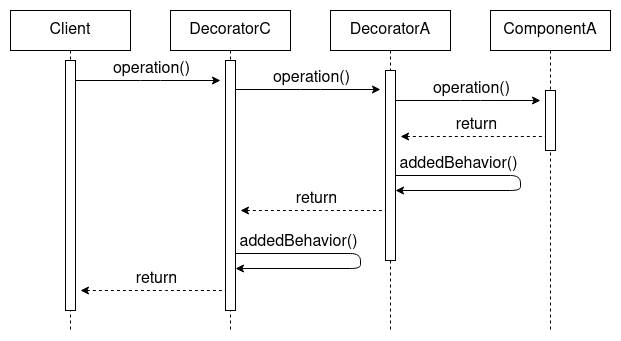

The diagram above was exported from draw.io. Its source (the exported page's mxGraphModel, read from the mxfile embedded in the PNG):
<mxGraphModel dx="1662" dy="791" grid="1" gridSize="10" guides="1" tooltips="1" connect="1" arrows="1" fold="1" page="1" pageScale="1" pageWidth="850" pageHeight="1100" background="#ffffff" math="0" shadow="0">
  <root>
    <mxCell id="0" />
    <mxCell id="1" parent="0" />
    <mxCell id="338f2b503d1ba307-1" value="DecoratorC" style="shape=umlLifeline;perimeter=lifelinePerimeter;whiteSpace=wrap;html=1;container=1;collapsible=0;recursiveResize=0;outlineConnect=0;shadow=0;fontSize=16;align=center;" parent="1" vertex="1">
      <mxGeometry x="200" y="40" width="120" height="320" as="geometry" />
    </mxCell>
    <mxCell id="338f2b503d1ba307-4" value="" style="html=1;points=[];perimeter=orthogonalPerimeter;shadow=0;fontSize=16;align=center;" parent="338f2b503d1ba307-1" vertex="1">
      <mxGeometry x="55" y="50" width="10" height="250" as="geometry" />
    </mxCell>
    <mxCell id="338f2b503d1ba307-2" value="DecoratorA" style="shape=umlLifeline;perimeter=lifelinePerimeter;whiteSpace=wrap;html=1;container=1;collapsible=0;recursiveResize=0;outlineConnect=0;shadow=0;fontSize=16;align=center;" parent="1" vertex="1">
      <mxGeometry x="360" y="40" width="120" height="320" as="geometry" />
    </mxCell>
    <mxCell id="338f2b503d1ba307-5" value="" style="html=1;points=[];perimeter=orthogonalPerimeter;shadow=0;fontSize=16;align=center;" parent="338f2b503d1ba307-2" vertex="1">
      <mxGeometry x="55" y="60" width="10" height="190" as="geometry" />
    </mxCell>
    <mxCell id="338f2b503d1ba307-3" value="ComponentA" style="shape=umlLifeline;perimeter=lifelinePerimeter;whiteSpace=wrap;html=1;container=1;collapsible=0;recursiveResize=0;outlineConnect=0;shadow=0;fontSize=16;align=center;" parent="1" vertex="1">
      <mxGeometry x="520" y="40" width="120" height="320" as="geometry" />
    </mxCell>
    <mxCell id="338f2b503d1ba307-6" value="" style="html=1;points=[];perimeter=orthogonalPerimeter;shadow=0;fontSize=16;align=center;" parent="338f2b503d1ba307-3" vertex="1">
      <mxGeometry x="55" y="80" width="10" height="60" as="geometry" />
    </mxCell>
    <mxCell id="338f2b503d1ba307-7" value="" style="endArrow=classic;html=1;strokeColor=#000000;fontSize=16;" parent="1" edge="1">
      <mxGeometry width="50" height="50" relative="1" as="geometry">
        <mxPoint x="265" y="119" as="sourcePoint" />
        <mxPoint x="410" y="119" as="targetPoint" />
        <Array as="points">
          <mxPoint x="340" y="119" />
        </Array>
      </mxGeometry>
    </mxCell>
    <mxCell id="338f2b503d1ba307-8" value="operation()" style="text;html=1;resizable=0;points=[];align=center;verticalAlign=middle;labelBackgroundColor=#ffffff;fontSize=16;" parent="338f2b503d1ba307-7" vertex="1" connectable="0">
      <mxGeometry x="0.0345" y="-17" relative="1" as="geometry">
        <mxPoint y="-29" as="offset" />
      </mxGeometry>
    </mxCell>
    <mxCell id="338f2b503d1ba307-9" value="" style="endArrow=classic;html=1;strokeColor=#000000;fontSize=16;" parent="1" edge="1">
      <mxGeometry width="50" height="50" relative="1" as="geometry">
        <mxPoint x="425" y="130" as="sourcePoint" />
        <mxPoint x="570" y="130" as="targetPoint" />
        <Array as="points">
          <mxPoint x="500" y="130" />
        </Array>
      </mxGeometry>
    </mxCell>
    <mxCell id="338f2b503d1ba307-10" value="operation()" style="text;html=1;resizable=0;points=[];align=center;verticalAlign=middle;labelBackgroundColor=#ffffff;fontSize=16;" parent="338f2b503d1ba307-9" vertex="1" connectable="0">
      <mxGeometry x="0.0345" y="-17" relative="1" as="geometry">
        <mxPoint y="-29" as="offset" />
      </mxGeometry>
    </mxCell>
    <mxCell id="338f2b503d1ba307-11" value="" style="endArrow=none;html=1;strokeColor=#000000;fontSize=16;endFill=0;startArrow=classic;startFill=1;dashed=1;" parent="1" edge="1">
      <mxGeometry width="50" height="50" relative="1" as="geometry">
        <mxPoint x="430" y="166" as="sourcePoint" />
        <mxPoint x="575" y="166" as="targetPoint" />
        <Array as="points">
          <mxPoint x="505" y="166" />
        </Array>
      </mxGeometry>
    </mxCell>
    <mxCell id="338f2b503d1ba307-12" value="return" style="text;html=1;resizable=0;points=[];align=center;verticalAlign=middle;labelBackgroundColor=#ffffff;fontSize=16;" parent="338f2b503d1ba307-11" vertex="1" connectable="0">
      <mxGeometry x="0.0345" y="-17" relative="1" as="geometry">
        <mxPoint y="-29" as="offset" />
      </mxGeometry>
    </mxCell>
    <mxCell id="338f2b503d1ba307-13" value="" style="endArrow=none;html=1;strokeColor=#000000;fontSize=16;endFill=0;startArrow=classic;startFill=1;dashed=1;" parent="1" edge="1">
      <mxGeometry width="50" height="50" relative="1" as="geometry">
        <mxPoint x="270" y="240" as="sourcePoint" />
        <mxPoint x="415" y="240" as="targetPoint" />
        <Array as="points">
          <mxPoint x="345" y="240" />
        </Array>
      </mxGeometry>
    </mxCell>
    <mxCell id="338f2b503d1ba307-14" value="return" style="text;html=1;resizable=0;points=[];align=center;verticalAlign=middle;labelBackgroundColor=#ffffff;fontSize=16;" parent="338f2b503d1ba307-13" vertex="1" connectable="0">
      <mxGeometry x="0.0345" y="-17" relative="1" as="geometry">
        <mxPoint y="-29" as="offset" />
      </mxGeometry>
    </mxCell>
    <mxCell id="338f2b503d1ba307-15" value="" style="endArrow=classic;html=1;strokeColor=#000000;fontSize=16;" parent="1" target="338f2b503d1ba307-5" edge="1">
      <mxGeometry width="50" height="50" relative="1" as="geometry">
        <mxPoint x="425" y="205" as="sourcePoint" />
        <mxPoint x="425" y="235" as="targetPoint" />
        <Array as="points">
          <mxPoint x="550" y="205" />
          <mxPoint x="550" y="220" />
        </Array>
      </mxGeometry>
    </mxCell>
    <mxCell id="338f2b503d1ba307-16" value="addedBehavior()" style="text;html=1;resizable=0;points=[];align=center;verticalAlign=middle;labelBackgroundColor=#ffffff;fontSize=16;" parent="338f2b503d1ba307-15" vertex="1" connectable="0">
      <mxGeometry x="0.0345" y="-17" relative="1" as="geometry">
        <mxPoint x="-46" y="-24" as="offset" />
      </mxGeometry>
    </mxCell>
    <mxCell id="338f2b503d1ba307-17" value="Client" style="shape=umlLifeline;perimeter=lifelinePerimeter;whiteSpace=wrap;html=1;container=1;collapsible=0;recursiveResize=0;outlineConnect=0;shadow=0;fontSize=16;align=center;" parent="1" vertex="1">
      <mxGeometry x="40" y="40" width="120" height="320" as="geometry" />
    </mxCell>
    <mxCell id="338f2b503d1ba307-18" value="" style="html=1;points=[];perimeter=orthogonalPerimeter;shadow=0;fontSize=16;align=center;" parent="338f2b503d1ba307-17" vertex="1">
      <mxGeometry x="55" y="50" width="10" height="250" as="geometry" />
    </mxCell>
    <mxCell id="338f2b503d1ba307-19" value="" style="endArrow=classic;html=1;strokeColor=#000000;fontSize=16;" parent="1" edge="1">
      <mxGeometry width="50" height="50" relative="1" as="geometry">
        <mxPoint x="105" y="110" as="sourcePoint" />
        <mxPoint x="250" y="110" as="targetPoint" />
        <Array as="points">
          <mxPoint x="180" y="110" />
        </Array>
      </mxGeometry>
    </mxCell>
    <mxCell id="338f2b503d1ba307-20" value="operation()" style="text;html=1;resizable=0;points=[];align=center;verticalAlign=middle;labelBackgroundColor=#ffffff;fontSize=16;" parent="338f2b503d1ba307-19" vertex="1" connectable="0">
      <mxGeometry x="0.0345" y="-17" relative="1" as="geometry">
        <mxPoint y="-29" as="offset" />
      </mxGeometry>
    </mxCell>
    <mxCell id="338f2b503d1ba307-21" value="" style="endArrow=classic;html=1;strokeColor=#000000;fontSize=16;" parent="1" edge="1">
      <mxGeometry width="50" height="50" relative="1" as="geometry">
        <mxPoint x="265" y="283" as="sourcePoint" />
        <mxPoint x="265" y="298" as="targetPoint" />
        <Array as="points">
          <mxPoint x="390" y="283" />
          <mxPoint x="390" y="298" />
        </Array>
      </mxGeometry>
    </mxCell>
    <mxCell id="338f2b503d1ba307-22" value="addedBehavior()" style="text;html=1;resizable=0;points=[];align=center;verticalAlign=middle;labelBackgroundColor=#ffffff;fontSize=16;" parent="338f2b503d1ba307-21" vertex="1" connectable="0">
      <mxGeometry x="0.0345" y="-17" relative="1" as="geometry">
        <mxPoint x="-46" y="-24" as="offset" />
      </mxGeometry>
    </mxCell>
    <mxCell id="338f2b503d1ba307-23" value="" style="endArrow=none;html=1;strokeColor=#000000;fontSize=16;endFill=0;startArrow=classic;startFill=1;dashed=1;" parent="1" edge="1">
      <mxGeometry width="50" height="50" relative="1" as="geometry">
        <mxPoint x="110" y="320" as="sourcePoint" />
        <mxPoint x="255" y="320" as="targetPoint" />
        <Array as="points">
          <mxPoint x="185" y="320" />
        </Array>
      </mxGeometry>
    </mxCell>
    <mxCell id="338f2b503d1ba307-24" value="return" style="text;html=1;resizable=0;points=[];align=center;verticalAlign=middle;labelBackgroundColor=#ffffff;fontSize=16;" parent="338f2b503d1ba307-23" vertex="1" connectable="0">
      <mxGeometry x="0.0345" y="-17" relative="1" as="geometry">
        <mxPoint y="-29" as="offset" />
      </mxGeometry>
    </mxCell>
  </root>
</mxGraphModel>